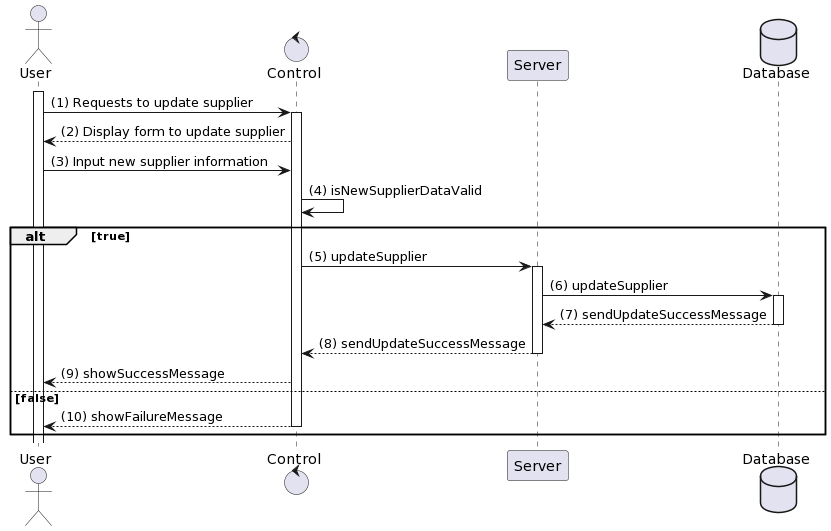

The diagram above was rendered by PlantUML. Its source (embedded in the PNG):
@startuml
actor User
control "Control" as C
participant "Server" as S
database Database

activate User
User -> C: (1) Requests to update supplier
activate C
C --> User: (2) Display form to update supplier
User -> C: (3) Input new supplier information
C -> C: (4) isNewSupplierDataValid
alt true
    C -> S: (5) updateSupplier
    activate S
    S -> Database: (6) updateSupplier
    activate Database
    Database --> S: (7) sendUpdateSuccessMessage
    deactivate Database
    S --> C: (8) sendUpdateSuccessMessage
    deactivate S
    C --> User: (9) showSuccessMessage
else false
    C --> User: (10) showFailureMessage
    deactivate C
end
deactivate C
@enduml